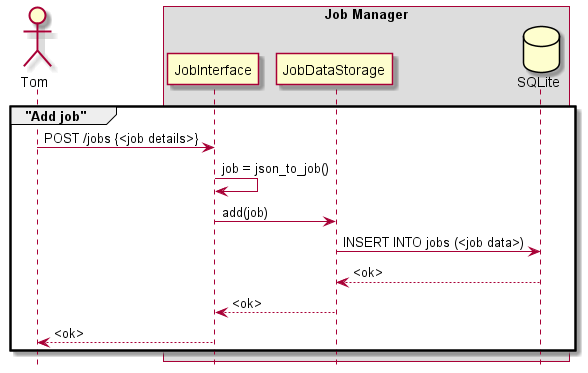

The diagram above was rendered by PlantUML. Its source (embedded in the PNG):
@startuml Job Manager Sequence diagram - Add job

hide footbox

actor Tom

box "Job Manager"
participant "JobInterface" as if
participant "JobDataStorage" as ds
database SQLite as data
end box

group "Add job"

Tom -> if: POST /jobs {<job details>}
if -> if: job = json_to_job()
if -> ds: add(job)
ds -> data: INSERT INTO jobs (<job data>)
data --> ds: <ok>
ds --> if: <ok>
if --> Tom: <ok>
end group

@enduml